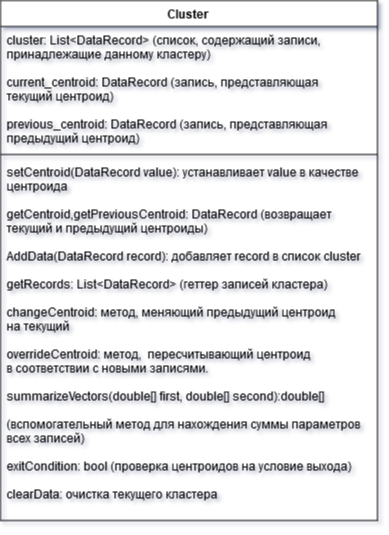

The diagram above was exported from draw.io. Its source (the exported page's mxGraphModel, read from the mxfile embedded in the PNG):
<mxGraphModel dx="920" dy="511" grid="1" gridSize="10" guides="1" tooltips="1" connect="1" arrows="1" fold="1" page="1" pageScale="1" pageWidth="827" pageHeight="1169" math="0" shadow="0">
  <root>
    <mxCell id="0" />
    <mxCell id="1" parent="0" />
    <mxCell id="AAEARkUwfXu9tvrehTLr-1" value="Cluster&#10;" style="swimlane;fontStyle=1;align=center;verticalAlign=top;childLayout=stackLayout;horizontal=1;startSize=26;horizontalStack=0;resizeParent=1;resizeParentMax=0;resizeLast=0;collapsible=1;marginBottom=0;" vertex="1" parent="1">
      <mxGeometry x="233" y="40" width="377" height="520" as="geometry" />
    </mxCell>
    <mxCell id="AAEARkUwfXu9tvrehTLr-2" value="cluster: List&lt;DataRecord&gt; (список, содержащий записи,&#10;принадлежащие данному кластеру)&#10;&#10;current_centroid: DataRecord (запись, представляющая&#10;текущий центроид)&#10;&#10;previous_centroid: DataRecord (запись, представляющая &#10;предыдущий центроид)&#10;&#10;" style="text;strokeColor=none;fillColor=none;align=left;verticalAlign=top;spacingLeft=4;spacingRight=4;overflow=hidden;rotatable=0;points=[[0,0.5],[1,0.5]];portConstraint=eastwest;" vertex="1" parent="AAEARkUwfXu9tvrehTLr-1">
      <mxGeometry y="26" width="377" height="124" as="geometry" />
    </mxCell>
    <mxCell id="AAEARkUwfXu9tvrehTLr-3" value="" style="line;strokeWidth=1;fillColor=none;align=left;verticalAlign=middle;spacingTop=-1;spacingLeft=3;spacingRight=3;rotatable=0;labelPosition=right;points=[];portConstraint=eastwest;" vertex="1" parent="AAEARkUwfXu9tvrehTLr-1">
      <mxGeometry y="150" width="377" height="8" as="geometry" />
    </mxCell>
    <mxCell id="AAEARkUwfXu9tvrehTLr-4" value="setCentroid(DataRecord value): устанавливает value в качестве&#10;центроида&#10;&#10;getCentroid,getPreviousCentroid: DataRecord (возвращает&#10;текущий и предыдущий центроиды)&#10;&#10;AddData(DataRecord record): добавляет record в список cluster&#10;&#10;getRecords: List&lt;DataRecord&gt; (геттер записей кластера)&#10;&#10;changeCentroid: метод, меняющий предыдущий центроид&#10;на текущий&#10;&#10;overrideCentroid: метод,  пересчитывающий центроид&#10;в соответствии с новыми записями.&#10;&#10;summarizeVectors(double[] first, double[] second):double[] &#10;&#10;(вспомогательный метод для нахождения суммы параметров&#10;всех записей)&#10;&#10;exitCondition: bool (проверка центроидов на условие выхода)&#10;&#10;clearData: очистка текущего кластера&#10; &#10;" style="text;strokeColor=none;fillColor=none;align=left;verticalAlign=top;spacingLeft=4;spacingRight=4;overflow=hidden;rotatable=0;points=[[0,0.5],[1,0.5]];portConstraint=eastwest;" vertex="1" parent="AAEARkUwfXu9tvrehTLr-1">
      <mxGeometry y="158" width="377" height="362" as="geometry" />
    </mxCell>
  </root>
</mxGraphModel>